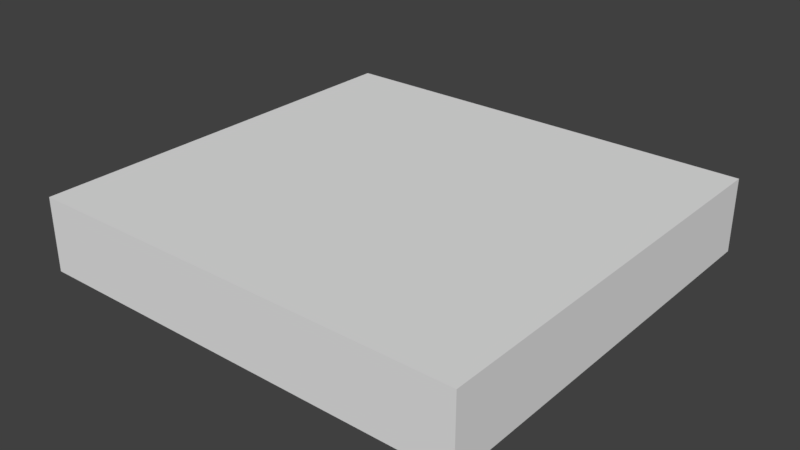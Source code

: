 # Source: zom_bld_mockup_a.blend  (saved by Blender 2.79.0; exported with 4.5.12 LTS)
import bpy
from mathutils import Matrix  # noqa: F401  (used for matrix-valued properties, if any)

bpy.ops.wm.read_factory_settings(use_empty=True)
scene = bpy.context.scene
scene.name = 'Scene'

# ---- collections
col_collection_1 = bpy.data.collections.new('Collection 1'); scene.collection.children.link(col_collection_1)

# ---- materials (node trees are filled in below, after node groups)
mat_mkp = bpy.data.materials.new('mkp')
mat_mkp.alpha_threshold = 0.0
mat_mkp.use_transparent_shadow = False
mat_mkp.diffuse_color = (0.1978, 0.6575, 0.8, 1.0)
mat_mkp.roughness = 0.5

# ---- material node trees

# ---- world
world_world = bpy.data.worlds.new('World'); scene.world = world_world
world_world.color = (0.05088, 0.05088, 0.05088)
world_world.use_sun_shadow = False
world_world.sun_shadow_jitter_overblur = 0.0
world_world.cycles.sampling_method = 'MANUAL'

# ---- meshes
me_co_culling = bpy.data.meshes.new('co_culling')
me_co_culling.from_pydata([(-21.0, -17.0, -1.0), (-21.0, -17.0, 5.0), (-21.0, 17.0, -1.0), (-21.0, 17.0, 5.0), (15.0, -17.0, -1.0), (15.0, -17.0, 5.0), (15.0, 17.0, -1.0), (15.0, 17.0, 5.0)], [], [(0, 2, 3, 1), (2, 6, 7, 3), (6, 4, 5, 7), (4, 0, 1, 5), (2, 0, 4, 6), (7, 5, 1, 3)])
me_co_culling.use_remesh_preserve_volume = False
me_co_culling.use_remesh_preserve_attributes = False
me_co_culling.use_mirror_vertex_groups = False
me_co_culling.update()
me_c_box_043 = bpy.data.meshes.new('c_box_043')
me_c_box_043.from_pydata([(0.0, 0.0, -0.2), (0.0, 0.0, 0.0), (1.057e-06, 8.0, -0.2), (1.057e-06, 8.0, 0.0), (2.0, 0.0, -0.2), (2.0, 0.0, 0.0), (2.0, 8.0, -0.2), (2.0, 8.0, 0.0)], [], [(0, 1, 3, 2), (2, 3, 7, 6), (6, 7, 5, 4), (4, 5, 1, 0), (2, 6, 4, 0), (7, 3, 1, 5)])
me_c_box_043.use_remesh_preserve_volume = False
me_c_box_043.use_remesh_preserve_attributes = False
me_c_box_043.use_mirror_vertex_groups = False
me_c_box_043.update()
me_c_box_042 = bpy.data.meshes.new('c_box_042')
me_c_box_042.from_pydata([(0.0, 0.0, -0.2), (0.0, 0.0, 0.0), (1.057e-06, 8.0, -0.2), (1.057e-06, 8.0, 0.0), (16.0, -2.114e-06, -0.2), (16.0, -2.114e-06, 0.0), (16.0, 8.0, -0.2), (16.0, 8.0, 0.0)], [], [(0, 1, 3, 2), (2, 3, 7, 6), (6, 7, 5, 4), (4, 5, 1, 0), (2, 6, 4, 0), (7, 3, 1, 5)])
me_c_box_042.use_remesh_preserve_volume = False
me_c_box_042.use_remesh_preserve_attributes = False
me_c_box_042.use_mirror_vertex_groups = False
me_c_box_042.update()
me_c_box_041 = bpy.data.meshes.new('c_box_041')
me_c_box_041.from_pydata([(0.0, 0.0, -0.2), (0.0, 0.0, 0.0), (1.057e-06, 8.0, -0.2), (1.057e-06, 8.0, 0.0), (8.0, -9.06e-07, -0.2), (8.0, -9.06e-07, 0.0), (8.0, 8.0, -0.2), (8.0, 8.0, 0.0)], [], [(0, 1, 3, 2), (2, 3, 7, 6), (6, 7, 5, 4), (4, 5, 1, 0), (2, 6, 4, 0), (7, 3, 1, 5)])
me_c_box_041.use_remesh_preserve_volume = False
me_c_box_041.use_remesh_preserve_attributes = False
me_c_box_041.use_mirror_vertex_groups = False
me_c_box_041.update()
me_c_box_040 = bpy.data.meshes.new('c_box_040')
me_c_box_040.from_pydata([(0.0, 0.0, -0.2), (0.0, 0.0, 0.0), (3.473e-06, 24.0, -0.2), (3.473e-06, 24.0, 0.0), (24.0, -3.322e-06, -0.2), (24.0, -3.322e-06, 0.0), (24.0, 24.0, -0.2), (24.0, 24.0, 0.0)], [], [(0, 1, 3, 2), (2, 3, 7, 6), (6, 7, 5, 4), (4, 5, 1, 0), (2, 6, 4, 0), (7, 3, 1, 5)])
me_c_box_040.use_remesh_preserve_volume = False
me_c_box_040.use_remesh_preserve_attributes = False
me_c_box_040.use_mirror_vertex_groups = False
me_c_box_040.update()
me_c_box_039 = bpy.data.meshes.new('c_box_039')
me_c_box_039.from_pydata([(0.0, 0.0, 0.0), (0.0, 0.0, 4.0), (0.0, 0.25, 0.0), (0.0, 0.25, 4.0), (1.5, -6.04e-07, 5.96e-08), (1.5, -6.04e-07, 4.0), (1.5, 0.25, 5.96e-08), (1.5, 0.25, 4.0)], [], [(0, 1, 3, 2), (2, 3, 7, 6), (6, 7, 5, 4), (4, 5, 1, 0), (2, 6, 4, 0), (7, 3, 1, 5)])
me_c_box_039.use_remesh_preserve_volume = False
me_c_box_039.use_remesh_preserve_attributes = False
me_c_box_039.use_mirror_vertex_groups = False
me_c_box_039.update()
me_c_box_038 = bpy.data.meshes.new('c_box_038')
me_c_box_038.from_pydata([(0.0, 0.0, 0.0), (0.0, 0.0, 4.0), (0.0, 0.25, 0.0), (0.0, 0.25, 4.0), (1.5, 0.0, 0.0), (1.5, 0.0, 4.0), (1.5, 0.25, 0.0), (1.5, 0.25, 4.0)], [], [(0, 1, 3, 2), (2, 3, 7, 6), (6, 7, 5, 4), (4, 5, 1, 0), (2, 6, 4, 0), (7, 3, 1, 5)])
me_c_box_038.use_remesh_preserve_volume = False
me_c_box_038.use_remesh_preserve_attributes = False
me_c_box_038.use_mirror_vertex_groups = False
me_c_box_038.update()
me_c_box_037 = bpy.data.meshes.new('c_box_037')
me_c_box_037.from_pydata([(0.0, 0.0, 0.0), (0.0, 0.0, 1.0), (0.0, 0.25, 0.0), (0.0, 0.25, 1.0), (1.0, 0.0, 0.0), (1.0, 0.0, 1.0), (1.0, 0.25, 0.0), (1.0, 0.25, 1.0)], [], [(0, 1, 3, 2), (2, 3, 7, 6), (6, 7, 5, 4), (4, 5, 1, 0), (2, 6, 4, 0), (7, 3, 1, 5)])
me_c_box_037.use_remesh_preserve_volume = False
me_c_box_037.use_remesh_preserve_attributes = False
me_c_box_037.use_mirror_vertex_groups = False
me_c_box_037.update()
me_c_box_036 = bpy.data.meshes.new('c_box_036')
me_c_box_036.from_pydata([(0.0, 0.0, 0.0), (0.0, 0.0, 1.9), (0.0, 0.25, 0.0), (0.0, 0.25, 1.9), (1.0, 0.0, 0.0), (1.0, 0.0, 1.9), (1.0, 0.25, 0.0), (1.0, 0.25, 1.9)], [], [(0, 1, 3, 2), (2, 3, 7, 6), (6, 7, 5, 4), (4, 5, 1, 0), (2, 6, 4, 0), (7, 3, 1, 5)])
me_c_box_036.use_remesh_preserve_volume = False
me_c_box_036.use_remesh_preserve_attributes = False
me_c_box_036.use_mirror_vertex_groups = False
me_c_box_036.update()
me_c_box_035 = bpy.data.meshes.new('c_box_035')
me_c_box_035.from_pydata([(0.0, 0.0, 0.0), (0.0, 0.0, 1.9), (0.0, 0.25, 0.0), (0.0, 0.25, 1.9), (1.0, 0.0, 0.0), (1.0, 0.0, 1.9), (1.0, 0.25, 0.0), (1.0, 0.25, 1.9)], [], [(0, 1, 3, 2), (2, 3, 7, 6), (6, 7, 5, 4), (4, 5, 1, 0), (2, 6, 4, 0), (7, 3, 1, 5)])
me_c_box_035.use_remesh_preserve_volume = False
me_c_box_035.use_remesh_preserve_attributes = False
me_c_box_035.use_mirror_vertex_groups = False
me_c_box_035.update()
me_c_box_034 = bpy.data.meshes.new('c_box_034')
me_c_box_034.from_pydata([(0.0, 0.0, 0.0), (0.0, 0.0, 1.0), (0.0, 0.25, 0.0), (0.0, 0.25, 1.0), (1.0, 0.0, 0.0), (1.0, 0.0, 1.0), (1.0, 0.25, 0.0), (1.0, 0.25, 1.0)], [], [(0, 1, 3, 2), (2, 3, 7, 6), (6, 7, 5, 4), (4, 5, 1, 0), (2, 6, 4, 0), (7, 3, 1, 5)])
me_c_box_034.use_remesh_preserve_volume = False
me_c_box_034.use_remesh_preserve_attributes = False
me_c_box_034.use_mirror_vertex_groups = False
me_c_box_034.update()
me_c_box_033 = bpy.data.meshes.new('c_box_033')
me_c_box_033.from_pydata([(0.0, 0.0, 0.0), (0.0, 0.0, 4.0), (0.0, 0.25, 0.0), (0.0, 0.25, 4.0), (1.5, 0.0, 0.0), (1.5, 0.0, 4.0), (1.5, 0.25, 0.0), (1.5, 0.25, 4.0)], [], [(0, 1, 3, 2), (2, 3, 7, 6), (6, 7, 5, 4), (4, 5, 1, 0), (2, 6, 4, 0), (7, 3, 1, 5)])
me_c_box_033.use_remesh_preserve_volume = False
me_c_box_033.use_remesh_preserve_attributes = False
me_c_box_033.use_mirror_vertex_groups = False
me_c_box_033.update()
me_c_box_032 = bpy.data.meshes.new('c_box_032')
me_c_box_032.from_pydata([(0.0, 0.0, 0.0), (0.0, 0.0, 4.0), (0.0, 0.25, 0.0), (0.0, 0.25, 4.0), (1.5, -6.04e-07, 5.96e-08), (1.5, -6.04e-07, 4.0), (1.5, 0.25, 5.96e-08), (1.5, 0.25, 4.0)], [], [(0, 1, 3, 2), (2, 3, 7, 6), (6, 7, 5, 4), (4, 5, 1, 0), (2, 6, 4, 0), (7, 3, 1, 5)])
me_c_box_032.use_remesh_preserve_volume = False
me_c_box_032.use_remesh_preserve_attributes = False
me_c_box_032.use_mirror_vertex_groups = False
me_c_box_032.update()
me_c_box_031 = bpy.data.meshes.new('c_box_031')
me_c_box_031.from_pydata([(0.0, 0.0, 0.0), (0.0, 0.0, 4.0), (0.0, 0.25, 0.0), (0.0, 0.25, 4.0), (1.5, -6.04e-07, 5.96e-08), (1.5, -6.04e-07, 4.0), (1.5, 0.25, 5.96e-08), (1.5, 0.25, 4.0)], [], [(0, 1, 3, 2), (2, 3, 7, 6), (6, 7, 5, 4), (4, 5, 1, 0), (2, 6, 4, 0), (7, 3, 1, 5)])
me_c_box_031.use_remesh_preserve_volume = False
me_c_box_031.use_remesh_preserve_attributes = False
me_c_box_031.use_mirror_vertex_groups = False
me_c_box_031.update()
me_c_box_030 = bpy.data.meshes.new('c_box_030')
me_c_box_030.from_pydata([(0.0, 0.0, 0.0), (0.0, 0.0, 4.0), (0.0, 0.25, 0.0), (0.0, 0.25, 4.0), (1.5, 0.0, 0.0), (1.5, 0.0, 4.0), (1.5, 0.25, 0.0), (1.5, 0.25, 4.0)], [], [(0, 1, 3, 2), (2, 3, 7, 6), (6, 7, 5, 4), (4, 5, 1, 0), (2, 6, 4, 0), (7, 3, 1, 5)])
me_c_box_030.use_remesh_preserve_volume = False
me_c_box_030.use_remesh_preserve_attributes = False
me_c_box_030.use_mirror_vertex_groups = False
me_c_box_030.update()
me_c_box_029 = bpy.data.meshes.new('c_box_029')
me_c_box_029.from_pydata([(0.0, 0.0, 0.0), (0.0, 0.0, 1.0), (0.0, 0.25, 0.0), (0.0, 0.25, 1.0), (1.0, 0.0, 0.0), (1.0, 0.0, 1.0), (1.0, 0.25, 0.0), (1.0, 0.25, 1.0)], [], [(0, 1, 3, 2), (2, 3, 7, 6), (6, 7, 5, 4), (4, 5, 1, 0), (2, 6, 4, 0), (7, 3, 1, 5)])
me_c_box_029.use_remesh_preserve_volume = False
me_c_box_029.use_remesh_preserve_attributes = False
me_c_box_029.use_mirror_vertex_groups = False
me_c_box_029.update()
me_c_box_028 = bpy.data.meshes.new('c_box_028')
me_c_box_028.from_pydata([(0.0, 0.0, 0.0), (0.0, 0.0, 1.9), (0.0, 0.25, 0.0), (0.0, 0.25, 1.9), (1.0, 0.0, 0.0), (1.0, 0.0, 1.9), (1.0, 0.25, 0.0), (1.0, 0.25, 1.9)], [], [(0, 1, 3, 2), (2, 3, 7, 6), (6, 7, 5, 4), (4, 5, 1, 0), (2, 6, 4, 0), (7, 3, 1, 5)])
me_c_box_028.use_remesh_preserve_volume = False
me_c_box_028.use_remesh_preserve_attributes = False
me_c_box_028.use_mirror_vertex_groups = False
me_c_box_028.update()
me_c_box_027 = bpy.data.meshes.new('c_box_027')
me_c_box_027.from_pydata([(0.0, 0.0, 0.0), (0.0, 0.0, 1.9), (0.0, 0.25, 0.0), (0.0, 0.25, 1.9), (1.0, 0.0, 0.0), (1.0, 0.0, 1.9), (1.0, 0.25, 0.0), (1.0, 0.25, 1.9)], [], [(0, 1, 3, 2), (2, 3, 7, 6), (6, 7, 5, 4), (4, 5, 1, 0), (2, 6, 4, 0), (7, 3, 1, 5)])
me_c_box_027.use_remesh_preserve_volume = False
me_c_box_027.use_remesh_preserve_attributes = False
me_c_box_027.use_mirror_vertex_groups = False
me_c_box_027.update()
me_c_box_026 = bpy.data.meshes.new('c_box_026')
me_c_box_026.from_pydata([(0.0, 0.0, 0.0), (0.0, 0.0, 1.0), (0.0, 0.25, 0.0), (0.0, 0.25, 1.0), (1.0, 0.0, 0.0), (1.0, 0.0, 1.0), (1.0, 0.25, 0.0), (1.0, 0.25, 1.0)], [], [(0, 1, 3, 2), (2, 3, 7, 6), (6, 7, 5, 4), (4, 5, 1, 0), (2, 6, 4, 0), (7, 3, 1, 5)])
me_c_box_026.use_remesh_preserve_volume = False
me_c_box_026.use_remesh_preserve_attributes = False
me_c_box_026.use_mirror_vertex_groups = False
me_c_box_026.update()
me_c_box_025 = bpy.data.meshes.new('c_box_025')
me_c_box_025.from_pydata([(0.0, 0.0, 0.0), (0.0, 0.0, 4.0), (0.0, 0.25, 0.0), (0.0, 0.25, 4.0), (1.5, 0.0, 0.0), (1.5, 0.0, 4.0), (1.5, 0.25, 0.0), (1.5, 0.25, 4.0)], [], [(0, 1, 3, 2), (2, 3, 7, 6), (6, 7, 5, 4), (4, 5, 1, 0), (2, 6, 4, 0), (7, 3, 1, 5)])
me_c_box_025.use_remesh_preserve_volume = False
me_c_box_025.use_remesh_preserve_attributes = False
me_c_box_025.use_mirror_vertex_groups = False
me_c_box_025.update()
me_c_box_024 = bpy.data.meshes.new('c_box_024')
me_c_box_024.from_pydata([(0.0, 0.0, 0.0), (0.0, 0.0, 4.0), (0.0, 0.25, 0.0), (0.0, 0.25, 4.0), (8.0, 6.04e-07, 0.0), (8.0, 6.04e-07, 4.0), (8.0, 0.25, 0.0), (8.0, 0.25, 4.0)], [], [(0, 1, 3, 2), (2, 3, 7, 6), (6, 7, 5, 4), (4, 5, 1, 0), (2, 6, 4, 0), (7, 3, 1, 5)])
me_c_box_024.use_remesh_preserve_volume = False
me_c_box_024.use_remesh_preserve_attributes = False
me_c_box_024.use_mirror_vertex_groups = False
me_c_box_024.update()
me_c_box_023 = bpy.data.meshes.new('c_box_023')
me_c_box_023.from_pydata([(0.0, 0.0, 0.0), (0.0, 0.0, 4.0), (0.0, 0.25, 0.0), (0.0, 0.25, 4.0), (4.0, -9.537e-07, 0.0), (4.0, -9.537e-07, 4.0), (4.0, 0.25, 0.0), (4.0, 0.25, 4.0)], [], [(0, 1, 3, 2), (2, 3, 7, 6), (6, 7, 5, 4), (4, 5, 1, 0), (2, 6, 4, 0), (7, 3, 1, 5)])
me_c_box_023.use_remesh_preserve_volume = False
me_c_box_023.use_remesh_preserve_attributes = False
me_c_box_023.use_mirror_vertex_groups = False
me_c_box_023.update()
me_c_box_022 = bpy.data.meshes.new('c_box_022')
me_c_box_022.from_pydata([(0.0, 0.0, 0.0), (0.0, 0.0, 4.0), (0.0, 0.25, 0.0), (0.0, 0.25, 4.0), (4.0, -3.02e-07, 0.0), (4.0, -3.02e-07, 4.0), (4.0, 0.25, 0.0), (4.0, 0.25, 4.0)], [], [(0, 1, 3, 2), (2, 3, 7, 6), (6, 7, 5, 4), (4, 5, 1, 0), (2, 6, 4, 0), (7, 3, 1, 5)])
me_c_box_022.use_remesh_preserve_volume = False
me_c_box_022.use_remesh_preserve_attributes = False
me_c_box_022.use_mirror_vertex_groups = False
me_c_box_022.update()
me_c_box_021 = bpy.data.meshes.new('c_box_021')
me_c_box_021.from_pydata([(0.0, 0.0, 0.0), (0.0, 0.0, 4.0), (0.0, 0.25, 0.0), (0.0, 0.25, 4.0), (4.0, -3.02e-07, 0.0), (4.0, -3.02e-07, 4.0), (4.0, 0.25, 0.0), (4.0, 0.25, 4.0)], [], [(0, 1, 3, 2), (2, 3, 7, 6), (6, 7, 5, 4), (4, 5, 1, 0), (2, 6, 4, 0), (7, 3, 1, 5)])
me_c_box_021.use_remesh_preserve_volume = False
me_c_box_021.use_remesh_preserve_attributes = False
me_c_box_021.use_mirror_vertex_groups = False
me_c_box_021.update()
me_c_box_020 = bpy.data.meshes.new('c_box_020')
me_c_box_020.from_pydata([(0.0, 0.0, 0.0), (0.0, 0.0, 4.0), (0.0, 0.25, 0.0), (0.0, 0.25, 4.0), (4.0, -3.02e-07, 0.0), (4.0, -3.02e-07, 4.0), (4.0, 0.25, 0.0), (4.0, 0.25, 4.0)], [], [(0, 1, 3, 2), (2, 3, 7, 6), (6, 7, 5, 4), (4, 5, 1, 0), (2, 6, 4, 0), (7, 3, 1, 5)])
me_c_box_020.use_remesh_preserve_volume = False
me_c_box_020.use_remesh_preserve_attributes = False
me_c_box_020.use_mirror_vertex_groups = False
me_c_box_020.update()
me_c_box_019 = bpy.data.meshes.new('c_box_019')
me_c_box_019.from_pydata([(0.0, 0.0, 0.0), (0.0, 0.0, 4.0), (0.0, 0.25, 0.0), (0.0, 0.25, 4.0), (8.0, -9.06e-07, 0.0), (8.0, -9.06e-07, 4.0), (8.0, 0.25, 0.0), (8.0, 0.25, 4.0)], [], [(0, 1, 3, 2), (2, 3, 7, 6), (6, 7, 5, 4), (4, 5, 1, 0), (2, 6, 4, 0), (7, 3, 1, 5)])
me_c_box_019.use_remesh_preserve_volume = False
me_c_box_019.use_remesh_preserve_attributes = False
me_c_box_019.use_mirror_vertex_groups = False
me_c_box_019.update()
me_c_box_018 = bpy.data.meshes.new('c_box_018')
me_c_box_018.from_pydata([(0.0, 0.0, 0.0), (0.0, 0.0, 4.0), (0.0, 0.25, 0.0), (0.0, 0.25, 4.0), (8.0, -9.06e-07, 0.0), (8.0, -9.06e-07, 4.0), (8.0, 0.25, 0.0), (8.0, 0.25, 4.0)], [], [(0, 1, 3, 2), (2, 3, 7, 6), (6, 7, 5, 4), (4, 5, 1, 0), (2, 6, 4, 0), (7, 3, 1, 5)])
me_c_box_018.use_remesh_preserve_volume = False
me_c_box_018.use_remesh_preserve_attributes = False
me_c_box_018.use_mirror_vertex_groups = False
me_c_box_018.update()
me_c_box_017 = bpy.data.meshes.new('c_box_017')
me_c_box_017.from_pydata([(0.0, 0.0, 0.0), (0.0, 0.0, 4.0), (0.0, 0.25, 0.0), (0.0, 0.25, 4.0), (8.0, -1.208e-06, 0.0), (8.0, -1.208e-06, 4.0), (8.0, 0.25, 0.0), (8.0, 0.25, 4.0)], [], [(0, 1, 3, 2), (2, 3, 7, 6), (6, 7, 5, 4), (4, 5, 1, 0), (2, 6, 4, 0), (7, 3, 1, 5)])
me_c_box_017.use_remesh_preserve_volume = False
me_c_box_017.use_remesh_preserve_attributes = False
me_c_box_017.use_mirror_vertex_groups = False
me_c_box_017.update()
me_c_box_016 = bpy.data.meshes.new('c_box_016')
me_c_box_016.from_pydata([(0.0, 0.0, 0.0), (0.0, 0.0, 4.0), (0.0, 0.25, 0.0), (0.0, 0.25, 4.0), (4.0, -3.02e-07, 0.0), (4.0, -3.02e-07, 4.0), (4.0, 0.25, 0.0), (4.0, 0.25, 4.0)], [], [(0, 1, 3, 2), (2, 3, 7, 6), (6, 7, 5, 4), (4, 5, 1, 0), (2, 6, 4, 0), (7, 3, 1, 5)])
me_c_box_016.use_remesh_preserve_volume = False
me_c_box_016.use_remesh_preserve_attributes = False
me_c_box_016.use_mirror_vertex_groups = False
me_c_box_016.update()
me_c_box_015 = bpy.data.meshes.new('c_box_015')
me_c_box_015.from_pydata([(0.0, 0.0, 0.0), (0.0, 0.0, 4.0), (0.0, 0.25, 0.0), (0.0, 0.25, 4.0), (5.5, 0.0, 0.0), (5.5, 0.0, 4.0), (5.5, 0.25, 0.0), (5.5, 0.25, 4.0)], [], [(0, 1, 3, 2), (2, 3, 7, 6), (6, 7, 5, 4), (4, 5, 1, 0), (2, 6, 4, 0), (7, 3, 1, 5)])
me_c_box_015.use_remesh_preserve_volume = False
me_c_box_015.use_remesh_preserve_attributes = False
me_c_box_015.use_mirror_vertex_groups = False
me_c_box_015.update()
me_c_box_014 = bpy.data.meshes.new('c_box_014')
me_c_box_014.from_pydata([(0.0, 0.0, 0.0), (0.0, 0.0, 4.0), (0.0, 0.25, 0.0), (0.0, 0.25, 4.0), (8.0, -9.06e-07, 0.0), (8.0, -9.06e-07, 4.0), (8.0, 0.25, 0.0), (8.0, 0.25, 4.0)], [], [(0, 1, 3, 2), (2, 3, 7, 6), (6, 7, 5, 4), (4, 5, 1, 0), (2, 6, 4, 0), (7, 3, 1, 5)])
me_c_box_014.use_remesh_preserve_volume = False
me_c_box_014.use_remesh_preserve_attributes = False
me_c_box_014.use_mirror_vertex_groups = False
me_c_box_014.update()
me_c_box_013 = bpy.data.meshes.new('c_box_013')
me_c_box_013.from_pydata([(0.0, 0.0, 0.0), (0.0, 0.0, 4.0), (0.0, 0.25, 0.0), (0.0, 0.25, 4.0), (12.0, -8.583e-07, 0.0), (12.0, -8.583e-07, 4.0), (12.0, 0.25, 0.0), (12.0, 0.25, 4.0)], [], [(0, 1, 3, 2), (2, 3, 7, 6), (6, 7, 5, 4), (4, 5, 1, 0), (2, 6, 4, 0), (7, 3, 1, 5)])
me_c_box_013.use_remesh_preserve_volume = False
me_c_box_013.use_remesh_preserve_attributes = False
me_c_box_013.use_mirror_vertex_groups = False
me_c_box_013.update()
me_c_box_012 = bpy.data.meshes.new('c_box_012')
me_c_box_012.from_pydata([(0.0, 0.0, 0.0), (0.0, 0.0, 4.0), (0.0, 0.25, 0.0), (0.0, 0.25, 4.0), (4.0, -9.537e-07, 0.0), (4.0, -9.537e-07, 4.0), (4.0, 0.25, 0.0), (4.0, 0.25, 4.0)], [], [(0, 1, 3, 2), (2, 3, 7, 6), (6, 7, 5, 4), (4, 5, 1, 0), (2, 6, 4, 0), (7, 3, 1, 5)])
me_c_box_012.use_remesh_preserve_volume = False
me_c_box_012.use_remesh_preserve_attributes = False
me_c_box_012.use_mirror_vertex_groups = False
me_c_box_012.update()
me_c_box_011 = bpy.data.meshes.new('c_box_011')
me_c_box_011.from_pydata([(0.0, 0.0, 0.0), (0.0, 0.0, 4.0), (0.0, 0.25, 0.0), (0.0, 0.25, 4.0), (8.0, -2.265e-06, 0.0), (8.0, -2.265e-06, 4.0), (8.0, 0.25, 0.0), (8.0, 0.25, 4.0)], [], [(0, 1, 3, 2), (2, 3, 7, 6), (6, 7, 5, 4), (4, 5, 1, 0), (2, 6, 4, 0), (7, 3, 1, 5)])
me_c_box_011.use_remesh_preserve_volume = False
me_c_box_011.use_remesh_preserve_attributes = False
me_c_box_011.use_mirror_vertex_groups = False
me_c_box_011.update()
me_c_box_010 = bpy.data.meshes.new('c_box_010')
me_c_box_010.from_pydata([(0.0, 0.0, 0.0), (0.0, 0.0, 4.0), (0.0, 0.25, 0.0), (0.0, 0.25, 4.0), (16.0, -2.114e-06, 0.0), (16.0, -2.114e-06, 4.0), (16.0, 0.25, 0.0), (16.0, 0.25, 4.0)], [], [(0, 1, 3, 2), (2, 3, 7, 6), (6, 7, 5, 4), (4, 5, 1, 0), (2, 6, 4, 0), (7, 3, 1, 5)])
me_c_box_010.use_remesh_preserve_volume = False
me_c_box_010.use_remesh_preserve_attributes = False
me_c_box_010.use_mirror_vertex_groups = False
me_c_box_010.update()
me_c_box_009 = bpy.data.meshes.new('c_box_009')
me_c_box_009.from_pydata([(0.0, 0.0, 0.0), (0.0, 0.0, 4.0), (0.0, 0.25, 0.0), (0.0, 0.25, 4.0), (4.0, -3.02e-07, 0.0), (4.0, -3.02e-07, 4.0), (4.0, 0.25, 0.0), (4.0, 0.25, 4.0)], [], [(0, 1, 3, 2), (2, 3, 7, 6), (6, 7, 5, 4), (4, 5, 1, 0), (2, 6, 4, 0), (7, 3, 1, 5)])
me_c_box_009.use_remesh_preserve_volume = False
me_c_box_009.use_remesh_preserve_attributes = False
me_c_box_009.use_mirror_vertex_groups = False
me_c_box_009.update()
me_c_box_008 = bpy.data.meshes.new('c_box_008')
me_c_box_008.from_pydata([(0.0, 0.0, 0.0), (0.0, 0.0, 4.0), (0.0, 0.25, 0.0), (0.0, 0.25, 4.0), (8.0, -9.06e-07, 0.0), (8.0, -9.06e-07, 4.0), (8.0, 0.25, 0.0), (8.0, 0.25, 4.0)], [], [(0, 1, 3, 2), (2, 3, 7, 6), (6, 7, 5, 4), (4, 5, 1, 0), (2, 6, 4, 0), (7, 3, 1, 5)])
me_c_box_008.use_remesh_preserve_volume = False
me_c_box_008.use_remesh_preserve_attributes = False
me_c_box_008.use_mirror_vertex_groups = False
me_c_box_008.update()
me_c_box_007 = bpy.data.meshes.new('c_box_007')
me_c_box_007.from_pydata([(0.0, 0.0, 0.0), (0.0, 0.0, 4.0), (0.0, 0.25, 0.0), (0.0, 0.25, 4.0), (6.0, -6.04e-07, 0.0), (6.0, -6.04e-07, 4.0), (6.0, 0.25, 0.0), (6.0, 0.25, 4.0)], [], [(0, 1, 3, 2), (2, 3, 7, 6), (6, 7, 5, 4), (4, 5, 1, 0), (2, 6, 4, 0), (7, 3, 1, 5)])
me_c_box_007.use_remesh_preserve_volume = False
me_c_box_007.use_remesh_preserve_attributes = False
me_c_box_007.use_mirror_vertex_groups = False
me_c_box_007.update()
me_c_box_006 = bpy.data.meshes.new('c_box_006')
me_c_box_006.from_pydata([(0.0, 0.0, 0.0), (0.0, 0.0, 4.0), (0.0, 0.25, 0.0), (0.0, 0.25, 4.0), (2.0, 0.0, 0.0), (2.0, 0.0, 4.0), (2.0, 0.25, 0.0), (2.0, 0.25, 4.0)], [], [(0, 1, 3, 2), (2, 3, 7, 6), (6, 7, 5, 4), (4, 5, 1, 0), (2, 6, 4, 0), (7, 3, 1, 5)])
me_c_box_006.use_remesh_preserve_volume = False
me_c_box_006.use_remesh_preserve_attributes = False
me_c_box_006.use_mirror_vertex_groups = False
me_c_box_006.update()
me_c_box_005 = bpy.data.meshes.new('c_box_005')
me_c_box_005.from_pydata([(0.0, 0.0, 0.0), (0.0, 0.0, 4.0), (0.0, 0.25, 0.0), (0.0, 0.25, 4.0), (8.0, 6.04e-07, 0.0), (8.0, 6.04e-07, 4.0), (8.0, 0.25, 0.0), (8.0, 0.25, 4.0)], [], [(0, 1, 3, 2), (2, 3, 7, 6), (6, 7, 5, 4), (4, 5, 1, 0), (2, 6, 4, 0), (7, 3, 1, 5)])
me_c_box_005.use_remesh_preserve_volume = False
me_c_box_005.use_remesh_preserve_attributes = False
me_c_box_005.use_mirror_vertex_groups = False
me_c_box_005.update()
me_c_box_004 = bpy.data.meshes.new('c_box_004')
me_c_box_004.from_pydata([(0.0, 0.0, 0.0), (0.0, 0.0, 4.0), (0.0, 0.25, 0.0), (0.0, 0.25, 4.0), (8.0, 6.04e-07, 0.0), (8.0, 6.04e-07, 4.0), (8.0, 0.25, 0.0), (8.0, 0.25, 4.0)], [], [(0, 1, 3, 2), (2, 3, 7, 6), (6, 7, 5, 4), (4, 5, 1, 0), (2, 6, 4, 0), (7, 3, 1, 5)])
me_c_box_004.use_remesh_preserve_volume = False
me_c_box_004.use_remesh_preserve_attributes = False
me_c_box_004.use_mirror_vertex_groups = False
me_c_box_004.update()
me_c_box_003 = bpy.data.meshes.new('c_box_003')
me_c_box_003.from_pydata([(0.0, 0.0, 0.0), (0.0, 0.0, 4.0), (0.0, 0.25, 0.0), (0.0, 0.25, 4.0), (16.0, 0.0, 0.0), (16.0, 0.0, 4.0), (16.0, 0.25, 0.0), (16.0, 0.25, 4.0)], [], [(0, 1, 3, 2), (2, 3, 7, 6), (6, 7, 5, 4), (4, 5, 1, 0), (2, 6, 4, 0), (7, 3, 1, 5)])
me_c_box_003.use_remesh_preserve_volume = False
me_c_box_003.use_remesh_preserve_attributes = False
me_c_box_003.use_mirror_vertex_groups = False
me_c_box_003.update()
me_c_box_002 = bpy.data.meshes.new('c_box_002')
me_c_box_002.from_pydata([(0.0, 0.0, 0.0), (0.0, 0.0, 4.0), (0.0, 0.25, 0.0), (0.0, 0.25, 4.0), (16.0, 0.0, 0.0), (16.0, 0.0, 4.0), (16.0, 0.25, 0.0), (16.0, 0.25, 4.0)], [], [(0, 1, 3, 2), (2, 3, 7, 6), (6, 7, 5, 4), (4, 5, 1, 0), (2, 6, 4, 0), (7, 3, 1, 5)])
me_c_box_002.use_remesh_preserve_volume = False
me_c_box_002.use_remesh_preserve_attributes = False
me_c_box_002.use_mirror_vertex_groups = False
me_c_box_002.update()
me_c_box_001 = bpy.data.meshes.new('c_box_001')
me_c_box_001.from_pydata([(0.0, 0.0, 0.0), (0.0, 0.0, 4.0), (0.0, 0.25, 0.0), (0.0, 0.25, 4.0), (4.0, 0.0, 0.0), (4.0, 0.0, 4.0), (4.0, 0.25, 0.0), (4.0, 0.25, 4.0)], [], [(0, 1, 3, 2), (2, 3, 7, 6), (6, 7, 5, 4), (4, 5, 1, 0), (2, 6, 4, 0), (7, 3, 1, 5)])
me_c_box_001.use_remesh_preserve_volume = False
me_c_box_001.use_remesh_preserve_attributes = False
me_c_box_001.use_mirror_vertex_groups = False
me_c_box_001.update()
me_g_mockup = bpy.data.meshes.new('g_mockup')
me_g_mockup.from_pydata([(0.0, 4.0, 0.0), (4.0, 4.0, 0.0), (0.0, 8.0, 0.0), (4.0, 8.0, 0.0), (-4.0, 4.0, 0.0), (0.0, 4.0, 0.0), (-4.0, 8.0, 0.0), (0.0, 8.0, 0.0), (-4.0, 0.0, 0.0), (0.0, 0.0, 0.0), (-4.0, 4.0, 0.0), (0.0, 4.0, 0.0), (0.0, 0.0, 0.0), (4.0, 0.0, 0.0), (0.0, 4.0, 0.0), (4.0, 4.0, 0.0), (-8.0, 4.0, 0.0), (-4.0, 4.0, 0.0), (-8.0, 8.0, 0.0), (-4.0, 8.0, 0.0), (-12.0, 4.0, 0.0), (-8.0, 4.0, 0.0), (-12.0, 8.0, 0.0), (-8.0, 8.0, 0.0), (-12.0, 0.0, 0.0), (-8.0, 0.0, 0.0), (-12.0, 4.0, 0.0), (-8.0, 4.0, 0.0), (-8.0, 0.0, 0.0), (-4.0, 0.0, 0.0), (-8.0, 4.0, 0.0), (-4.0, 4.0, 0.0), (-8.0, -4.0, 0.0), (-4.0, -4.0, 0.0), (-8.0, 0.0, 0.0), (-4.0, 0.0, 0.0), (-12.0, -4.0, 0.0), (-8.0, -4.0, 0.0), (-12.0, 0.0, 0.0), (-8.0, 0.0, 0.0), (-12.0, -8.0, 0.0), (-8.0, -8.0, 0.0), (-12.0, -4.0, 0.0), (-8.0, -4.0, 0.0), (-8.0, -8.0, 0.0), (-4.0, -8.0, 0.0), (-8.0, -4.0, 0.0), (-4.0, -4.0, 0.0), (0.0, -4.0, 0.0), (4.0, -4.0, 0.0), (0.0, 0.0, 0.0), (4.0, 0.0, 0.0), (-4.0, -4.0, 0.0), (0.0, -4.0, 0.0), (-4.0, 0.0, 0.0), (0.0, 0.0, 0.0), (-4.0, -8.0, 0.0), (0.0, -8.0, 0.0), (-4.0, -4.0, 0.0), (0.0, -4.0, 0.0), (0.0, -8.0, 0.0), (4.0, -8.0, 0.0), (0.0, -4.0, 0.0), (4.0, -4.0, 0.0), (8.0, 4.0, 0.0), (12.0, 4.0, 0.0), (8.0, 8.0, 0.0), (12.0, 8.0, 0.0), (4.0, 4.0, 0.0), (8.0, 4.0, 0.0), (4.0, 8.0, 0.0), (8.0, 8.0, 0.0), (4.0, 0.0, 0.0), (8.0, 0.0, 0.0), (4.0, 4.0, 0.0), (8.0, 4.0, 0.0), (8.0, 0.0, 0.0), (12.0, 0.0, 0.0), (8.0, 4.0, 0.0), (12.0, 4.0, 0.0), (8.0, -4.0, 0.0), (12.0, -4.0, 0.0), (8.0, 0.0, 0.0), (12.0, 0.0, 0.0), (4.0, -4.0, 0.0), (8.0, -4.0, 0.0), (4.0, 0.0, 0.0), (8.0, 0.0, 0.0), (4.0, -8.0, 0.0), (8.0, -8.0, 0.0), (4.0, -4.0, 0.0), (8.0, -4.0, 0.0), (8.0, -8.0, 0.0), (12.0, -8.0, 0.0), (8.0, -4.0, 0.0), (12.0, -4.0, 0.0), (0.0, 12.0, 0.0), (4.0, 12.0, 0.0), (0.0, 16.0, 0.0), (4.0, 16.0, 0.0), (-4.0, 12.0, 0.0), (0.0, 12.0, 0.0), (-4.0, 16.0, 0.0), (0.0, 16.0, 0.0), (-4.0, 8.0, 0.0), (0.0, 8.0, 0.0), (-4.0, 12.0, 0.0), (0.0, 12.0, 0.0), (0.0, 8.0, 0.0), (4.0, 8.0, 0.0), (0.0, 12.0, 0.0), (4.0, 12.0, 0.0), (-8.0, 12.0, 0.0), (-4.0, 12.0, 0.0), (-8.0, 16.0, 0.0), (-4.0, 16.0, 0.0), (-12.0, 12.0, 0.0), (-8.0, 12.0, 0.0), (-12.0, 16.0, 0.0), (-8.0, 16.0, 0.0), (8.0, 12.0, 0.0), (12.0, 12.0, 0.0), (8.0, 16.0, 0.0), (12.0, 16.0, 0.0), (8.0, 8.0, 0.0), (12.0, 8.0, 0.0), (8.0, 12.0, 0.0), (12.0, 12.0, 0.0), (-16.0, -4.0, 0.0), (-12.0, -4.0, 0.0), (-16.0, 0.0, 0.0), (-12.0, 0.0, 0.0), (-20.0, -4.0, 0.0), (-16.0, -4.0, 0.0), (-20.0, 0.0, 0.0), (-16.0, 0.0, 0.0), (-20.0, -8.0, 0.0), (-16.0, -8.0, 0.0), (-20.0, -4.0, 0.0), (-16.0, -4.0, 0.0), (-8.0, -12.0, 0.0), (-4.0, -12.0, 0.0), (-8.0, -8.0, 0.0), (-4.0, -8.0, 0.0), (4.0, -12.0, 0.0), (8.0, -12.0, 0.0), (4.0, -8.0, 0.0), (8.0, -8.0, 0.0), (4.0, -16.0, 0.0), (8.0, -16.0, 0.0), (4.0, -12.0, 0.0), (8.0, -12.0, 0.0), (0.0, -16.0, 0.0), (4.0, -16.0, 0.0), (0.0, -12.0, 0.0), (4.0, -12.0, 0.0), (-4.0, -16.0, 0.0), (0.0, -16.0, 0.0), (-4.0, -12.0, 0.0), (0.0, -12.0, 0.0), (-8.0, -16.0, 0.0), (-4.0, -16.0, 0.0), (-8.0, -12.0, 0.0), (-4.0, -12.0, 0.0), (12.0, -4.0, 0.0), (14.0, -4.0, 0.0), (12.0, 0.0, 0.0), (14.0, 0.0, 0.0), (12.0, -8.0, 0.0), (14.0, -8.0, 0.0), (12.0, -4.0, 0.0), (14.0, -4.0, 0.0), (-12.0, 4.0, 4.0), (-12.0, 4.0, -2.384e-07), (-12.0, 8.0, 4.0), (-12.0, 8.0, 2.384e-07), (-12.0, -2.384e-07, 4.0), (-12.0, 0.0, -2.384e-07), (-12.0, 4.0, 4.0), (-12.0, 4.0, 2.384e-07), (-12.0, -8.0, 4.0), (-12.0, -8.0, -2.384e-07), (-12.0, -4.0, 4.0), (-12.0, -4.0, 2.384e-07), (-20.0, -8.0, 4.0), (-20.0, -8.0, -2.384e-07), (-20.0, -4.0, 4.0), (-20.0, -4.0, 2.384e-07), (-20.0, -4.0, 4.0), (-20.0, -4.0, -2.384e-07), (-20.0, 0.0, 4.0), (-20.0, 0.0, 2.384e-07), (-16.0, 0.0, 4.0), (-16.0, 0.0, -2.384e-07), (-12.0, 0.0, 4.0), (-12.0, 0.0, 2.384e-07), (-20.0, 0.0, 4.0), (-20.0, 0.0, -2.384e-07), (-16.0, 0.0, 4.0), (-16.0, 0.0, 2.384e-07), (-12.0, -4.0, 4.0), (-12.0, -4.0, -2.384e-07), (-16.0, -4.0, 4.0), (-16.0, -4.0, 2.384e-07), (-8.0, -16.0, 4.0), (-8.0, -16.0, -2.384e-07), (-8.0, -12.0, 4.0), (-8.0, -12.0, 2.384e-07), (-8.0, -12.0, 4.0), (-8.0, -12.0, -2.384e-07), (-8.0, -8.0, 4.0), (-8.0, -8.0, 2.384e-07), (8.0, -16.0, 4.0), (8.0, -16.0, -2.384e-07), (8.0, -12.0, 4.0), (8.0, -12.0, 2.384e-07), (8.0, -12.0, 4.0), (8.0, -12.0, -2.384e-07), (8.0, -8.0, 4.0), (8.0, -8.0, 2.384e-07), (-4.0, -12.0, 4.0), (-4.0, -12.0, -2.384e-07), (-4.0, -8.0, 4.0), (-4.0, -8.0, 2.384e-07), (4.0, -12.0, 4.0), (4.0, -12.0, -2.384e-07), (4.0, -8.0, 4.0), (4.0, -8.0, 2.384e-07), (-8.0, -8.0, 4.0), (-8.0, -8.0, -2.384e-07), (-12.0, -8.0, 4.0), (-12.0, -8.0, 2.384e-07), (0.0, -8.0, 4.0), (0.0, -8.0, -2.384e-07), (-4.0, -8.0, 4.0), (-4.0, -8.0, 2.384e-07), (4.0, -8.0, 4.0), (4.0, -8.0, -2.384e-07), (0.0, -8.0, 4.0), (0.0, -8.0, 2.384e-07), (12.0, -8.0, 4.0), (12.0, -8.0, -2.384e-07), (8.0, -8.0, 4.0), (8.0, -8.0, 2.384e-07), (14.0, -8.0, 4.0), (14.0, -8.0, -2.384e-07), (12.0, -8.0, 4.0), (12.0, -8.0, 2.384e-07), (14.0, -8.0, 4.0), (14.0, -8.0, -2.384e-07), (14.0, -4.0, 4.0), (14.0, -4.0, 2.384e-07), (14.0, -4.0, 4.0), (14.0, -4.0, -2.384e-07), (14.0, 0.0, 4.0), (14.0, 0.0, 2.384e-07), (12.0, 2.36e-06, 4.0), (12.0, 2.36e-06, -2.384e-07), (14.0, 1.105e-06, 4.0), (14.0, 1.105e-06, 2.384e-07), (12.0, 0.0, 4.0), (12.0, 0.0, -2.384e-07), (12.0, 4.0, 4.0), (12.0, 4.0, 2.384e-07), (12.0, 4.0, 4.0), (12.0, 4.0, -2.384e-07), (12.0, 8.0, 4.0), (12.0, 8.0, 2.384e-07), (12.0, 8.0, 4.0), (12.0, 8.0, -2.384e-07), (12.0, 12.0, 4.0), (12.0, 12.0, 2.384e-07), (12.0, 12.0, 4.0), (12.0, 12.0, -2.384e-07), (12.0, 16.0, 4.0), (12.0, 16.0, 2.384e-07), (8.0, 8.0, 4.0), (8.0, 8.0, -2.384e-07), (8.0, 12.0, 4.0), (8.0, 12.0, 2.384e-07), (8.0, 12.0, 4.0), (8.0, 12.0, -2.384e-07), (8.0, 16.0, 4.0), (8.0, 16.0, 2.384e-07), (-4.0, 8.0, 4.0), (-4.0, 8.0, -2.384e-07), (-4.0, 12.0, 4.0), (-4.0, 12.0, 2.384e-07), (4.0, 8.0, 4.0), (4.0, 8.0, -2.384e-07), (8.0, 8.0, 4.0), (8.0, 8.0, 2.384e-07), (-4.25, 12.0, 2.384e-07), (-4.25, 12.0, 4.0), (-4.25, 8.0, -2.384e-07), (-4.25, 8.0, 4.0), (-12.0, 8.0, 4.0), (-12.0, 8.0, -2.384e-07), (-8.0, 8.0, 4.0), (-8.0, 8.0, 2.384e-07), (0.0, 16.0, 4.0), (0.0, 16.0, -2.384e-07), (4.0, 16.0, 4.0), (4.0, 16.0, 2.384e-07), (-4.0, 16.0, 4.0), (-4.0, 16.0, -2.384e-07), (0.0, 16.0, 4.0), (0.0, 16.0, 2.384e-07), (-8.0, 16.0, 4.0), (-8.0, 16.0, -2.384e-07), (-4.0, 16.0, 4.0), (-4.0, 16.0, 2.384e-07), (-12.0, 16.0, 4.0), (-12.0, 16.0, -2.384e-07), (-8.0, 16.0, 4.0), (-8.0, 16.0, 2.384e-07), (-4.0, 12.0, 4.0), (-4.0, 12.0, -2.384e-07), (-8.0, 12.0, 4.0), (-8.0, 12.0, 2.384e-07), (-8.0, 12.0, 4.0), (-8.0, 12.0, -2.384e-07), (-12.0, 12.0, 4.0), (-12.0, 12.0, 2.384e-07), (4.0, 8.0, 4.0), (4.0, 8.0, -2.384e-07), (4.0, 12.0, 4.0), (4.0, 12.0, 2.384e-07), (4.0, 12.0, 4.0), (4.0, 12.0, -2.384e-07), (4.0, 16.0, 4.0), (4.0, 16.0, 2.384e-07), (-4.0, -16.0, 4.0), (-4.0, -16.0, -2.384e-07), (-8.0, -16.0, 4.0), (-8.0, -16.0, 2.384e-07), (0.0, -16.0, 4.0), (0.0, -16.0, -2.384e-07), (-4.0, -16.0, 4.0), (-4.0, -16.0, 2.384e-07), (4.0, -16.0, 4.0), (4.0, -16.0, -2.384e-07), (0.0, -16.0, 4.0), (0.0, -16.0, 2.384e-07), (8.0, -16.0, 4.0), (8.0, -16.0, -2.384e-07), (4.0, -16.0, 4.0), (4.0, -16.0, 2.384e-07), (-12.0, -4.0, 4.0), (-12.0, -4.0, 0.0), (-12.0, -3.278e-07, 4.0), (-12.0, -2.086e-07, 0.0), (-12.0, -1.5, 2.1), (-12.0, -2.5, 2.1), (-12.0, -2.5, 1.0), (-12.0, -1.5, 1.0), (-12.0, -1.5, 2.1), (-12.0, -1.5, 2.1), (-12.0, -2.5, 1.0), (-12.0, -1.5, 1.0), (-12.25, -2.5, 1.0), (-12.25, -1.5, 1.0), (-12.0, -2.5, 2.1), (-12.0, -2.5, 1.0), (-12.25, -2.5, 2.1), (-12.25, -2.5, 1.0), (-12.0, -2.5, 2.1), (-12.25, -1.5, 2.1), (-12.25, -2.5, 2.1), (-12.0, -1.5, 1.0), (-12.25, -1.5, 2.1), (-12.25, -1.5, 1.0), (-12.25, -4.0, 4.0), (-12.25, -4.0, 0.0), (-12.25, -2.98e-07, 4.0), (-12.25, -1.788e-07, 0.0), (-12.25, -1.5, 2.1), (-12.25, -2.5, 2.1), (-12.25, -2.5, 1.0), (-12.25, -1.5, 1.0), (-4.0, -8.0, 4.0), (-4.0, -8.0, 0.0), (-8.0, -8.0, 4.0), (-8.0, -8.0, -4.768e-07), (-6.5, -8.0, 2.1), (-5.5, -8.0, 2.1), (-5.5, -8.0, 1.0), (-6.5, -8.0, 1.0), (-6.5, -8.0, 2.1), (-6.5, -8.0, 2.1), (-5.5, -8.0, 1.0), (-6.5, -8.0, 1.0), (-5.5, -8.25, 1.0), (-6.5, -8.25, 1.0), (-5.5, -8.0, 2.1), (-5.5, -8.0, 1.0), (-5.5, -8.25, 2.1), (-5.5, -8.25, 1.0), (-5.5, -8.0, 2.1), (-6.5, -8.25, 2.1), (-5.5, -8.25, 2.1), (-6.5, -8.0, 1.0), (-6.5, -8.25, 2.1), (-6.5, -8.25, 1.0), (-4.0, -8.25, 4.0), (-4.0, -8.25, 0.0), (-8.0, -8.25, 4.0), (-8.0, -8.25, -4.768e-07), (-6.5, -8.25, 2.1), (-5.5, -8.25, 2.1), (-5.5, -8.25, 1.0), (-6.5, -8.25, 1.0), (8.0, -8.0, 4.0), (8.0, -8.0, 0.0), (4.0, -8.0, 4.0), (4.0, -8.0, -4.768e-07), (5.5, -8.0, 2.1), (6.5, -8.0, 2.1), (6.5, -8.0, 1.0), (5.5, -8.0, 1.0), (5.5, -8.0, 2.1), (5.5, -8.0, 2.1), (6.5, -8.0, 1.0), (5.5, -8.0, 1.0), (6.5, -8.25, 1.0), (5.5, -8.25, 1.0), (6.5, -8.0, 2.1), (6.5, -8.0, 1.0), (6.5, -8.25, 2.1), (6.5, -8.25, 1.0), (6.5, -8.0, 2.1), (5.5, -8.25, 2.1), (6.5, -8.25, 2.1), (5.5, -8.0, 1.0), (5.5, -8.25, 2.1), (5.5, -8.25, 1.0), (8.0, -8.25, 4.0), (8.0, -8.25, 0.0), (4.0, -8.25, 4.0), (4.0, -8.25, -4.768e-07), (5.5, -8.25, 2.1), (6.5, -8.25, 2.1), (6.5, -8.25, 1.0), (5.5, -8.25, 1.0), (-8.0, 8.0, 4.0), (-8.0, 8.0, 4.768e-07), (-4.0, 8.0, 4.0), (-4.0, 8.0, 0.0), (-5.5, 8.0, 2.1), (-6.5, 8.0, 2.1), (-6.5, 8.0, 1.0), (-5.5, 8.0, 1.0), (-5.5, 8.0, 2.1), (-5.5, 8.0, 2.1), (-6.5, 8.0, 1.0), (-5.5, 8.0, 1.0), (-6.5, 8.25, 1.0), (-5.5, 8.25, 1.0), (-6.5, 8.0, 2.1), (-6.5, 8.0, 1.0), (-6.5, 8.25, 2.1), (-6.5, 8.25, 1.0), (-6.5, 8.0, 2.1), (-5.5, 8.25, 2.1), (-6.5, 8.25, 2.1), (-5.5, 8.0, 1.0), (-5.5, 8.25, 2.1), (-5.5, 8.25, 1.0), (-8.0, 8.25, 4.0), (-8.0, 8.25, 4.768e-07), (-4.0, 8.25, 4.0), (-4.0, 8.25, 0.0), (-5.5, 8.25, 2.1), (-6.5, 8.25, 2.1), (-6.5, 8.25, 1.0), (-5.5, 8.25, 1.0), (-8.0, 11.75, 4.0), (-8.0, 11.75, -2.384e-07), (-4.0, 11.75, 4.0), (-4.0, 11.75, 2.384e-07), (-12.0, 11.75, 4.0), (-12.0, 11.75, -2.384e-07), (-8.0, 11.75, 4.0), (-8.0, 11.75, 2.384e-07), (-8.0, 8.0, 0.0), (-4.0, 8.0, 0.0), (-8.0, 12.0, 0.0), (-4.0, 12.0, 0.0), (-12.0, 8.0, 0.0), (-8.0, 8.0, 0.0), (-12.0, 12.0, 0.0), (-8.0, 12.0, 0.0), (-12.0, 8.0, 4.0), (-12.0, 8.0, -2.384e-07), (-12.0, 12.0, 4.0), (-12.0, 12.0, 2.384e-07), (-8.0, 8.25, 4.0), (-8.0, 8.25, -2.384e-07), (-12.0, 8.25, 4.0), (-12.0, 8.25, 2.384e-07)], [], [(0, 1, 3, 2), (4, 5, 7, 6), (8, 9, 11, 10), (12, 13, 15, 14), (16, 17, 19, 18), (20, 21, 23, 22), (24, 25, 27, 26), (28, 29, 31, 30), (32, 33, 35, 34), (36, 37, 39, 38), (40, 41, 43, 42), (44, 45, 47, 46), (48, 49, 51, 50), (52, 53, 55, 54), (56, 57, 59, 58), (60, 61, 63, 62), (64, 65, 67, 66), (68, 69, 71, 70), (72, 73, 75, 74), (76, 77, 79, 78), (80, 81, 83, 82), (84, 85, 87, 86), (88, 89, 91, 90), (92, 93, 95, 94), (96, 97, 99, 98), (100, 101, 103, 102), (104, 105, 107, 106), (108, 109, 111, 110), (112, 113, 115, 114), (116, 117, 119, 118), (120, 121, 123, 122), (124, 125, 127, 126), (128, 129, 131, 130), (132, 133, 135, 134), (136, 137, 139, 138), (140, 141, 143, 142), (144, 145, 147, 146), (148, 149, 151, 150), (152, 153, 155, 154), (156, 157, 159, 158), (160, 161, 163, 162), (164, 165, 167, 166), (168, 169, 171, 170), (172, 173, 175, 174), (176, 177, 179, 178), (180, 181, 183, 182), (184, 185, 187, 186), (188, 189, 191, 190), (192, 193, 195, 194), (196, 197, 199, 198), (200, 201, 203, 202), (204, 205, 207, 206), (208, 209, 211, 210), (212, 214, 215, 213), (216, 218, 219, 217), (220, 222, 223, 221), (224, 225, 227, 226), (228, 229, 231, 230), (232, 233, 235, 234), (236, 237, 239, 238), (240, 241, 243, 242), (244, 245, 247, 246), (248, 250, 251, 249), (252, 254, 255, 253), (256, 257, 259, 258), (260, 262, 263, 261), (264, 266, 267, 265), (268, 270, 271, 269), (272, 274, 275, 273), (276, 277, 279, 278), (280, 281, 283, 282), (284, 285, 287, 286), (288, 289, 291, 290), (295, 293, 292, 294), (296, 297, 299, 298), (300, 301, 303, 302), (304, 305, 307, 306), (308, 309, 311, 310), (312, 313, 315, 314), (316, 317, 319, 318), (320, 321, 323, 322), (324, 326, 327, 325), (328, 330, 331, 329), (332, 333, 335, 334), (336, 337, 339, 338), (340, 341, 343, 342), (344, 345, 347, 346), (353, 352, 350, 348), (354, 353, 348, 349), (355, 354, 349, 351), (352, 355, 351, 350), (358, 359, 361, 360), (357, 366, 368, 367), (362, 363, 365, 364), (369, 356, 370, 371), (377, 372, 374, 376), (378, 373, 372, 377), (379, 375, 373, 378), (376, 374, 375, 379), (385, 384, 382, 380), (386, 385, 380, 381), (387, 386, 381, 383), (384, 387, 383, 382), (390, 391, 393, 392), (389, 398, 400, 399), (394, 395, 397, 396), (401, 388, 402, 403), (409, 404, 406, 408), (410, 405, 404, 409), (411, 407, 405, 410), (408, 406, 407, 411), (417, 416, 414, 412), (418, 417, 412, 413), (419, 418, 413, 415), (416, 419, 415, 414), (422, 423, 425, 424), (421, 430, 432, 431), (426, 427, 429, 428), (433, 420, 434, 435), (441, 436, 438, 440), (442, 437, 436, 441), (443, 439, 437, 442), (440, 438, 439, 443), (449, 448, 446, 444), (450, 449, 444, 445), (451, 450, 445, 447), (448, 451, 447, 446), (454, 455, 457, 456), (453, 462, 464, 463), (458, 459, 461, 460), (465, 452, 466, 467), (473, 468, 470, 472), (474, 469, 468, 473), (475, 471, 469, 474), (472, 470, 471, 475), (476, 477, 479, 478), (480, 481, 483, 482), (484, 485, 487, 486), (488, 489, 491, 490), (492, 493, 495, 494), (496, 497, 499, 498)])
_uv = me_g_mockup.uv_layers.new(name='UVMap')
_uv.uv.foreach_set('vector', [1.0, 1.0, 2.0, 1.0, 2.0, 2.0, 1.0, 2.0, 1.0, 1.0, 2.0, 1.0, 2.0, 2.0, 1.0, 2.0, 1.0, 1.0, 2.0, 1.0, 2.0, 2.0, 1.0, 2.0, 1.0, 1.0, 2.0, 1.0, 2.0, 2.0, 1.0, 2.0, 1.0, 1.0, 2.0, 1.0, 2.0, 2.0, 1.0, 2.0, 1.0, 1.0, 2.0, 1.0, 2.0, 2.0, 1.0, 2.0, 1.0, 1.0, 2.0, 1.0, 2.0, 2.0, 1.0, 2.0, 1.0, 1.0, 2.0, 1.0, 2.0, 2.0, 1.0, 2.0, 1.0, 1.0, 2.0, 1.0, 2.0, 2.0, 1.0, 2.0, 1.0, 1.0, 2.0, 1.0, 2.0, 2.0, 1.0, 2.0, 1.0, 1.0, 2.0, 1.0, 2.0, 2.0, 1.0, 2.0, 1.0, 1.0, 2.0, 1.0, 2.0, 2.0, 1.0, 2.0, 1.0, 1.0, 2.0, 1.0, 2.0, 2.0, 1.0, 2.0, 1.0, 1.0, 2.0, 1.0, 2.0, 2.0, 1.0, 2.0, 1.0, 1.0, 2.0, 1.0, 2.0, 2.0, 1.0, 2.0, 1.0, 1.0, 2.0, 1.0, 2.0, 2.0, 1.0, 2.0, 1.0, 1.0, 2.0, 1.0, 2.0, 2.0, 1.0, 2.0, 1.0, 1.0, 2.0, 1.0, 2.0, 2.0, 1.0, 2.0, 1.0, 1.0, 2.0, 1.0, 2.0, 2.0, 1.0, 2.0, 1.0, 1.0, 2.0, 1.0, 2.0, 2.0, 1.0, 2.0, 1.0, 1.0, 2.0, 1.0, 2.0, 2.0, 1.0, 2.0, 1.0, 1.0, 2.0, 1.0, 2.0, 2.0, 1.0, 2.0, 1.0, 1.0, 2.0, 1.0, 2.0, 2.0, 1.0, 2.0, 1.0, 1.0, 2.0, 1.0, 2.0, 2.0, 1.0, 2.0, 1.0, 1.0, 2.0, 1.0, 2.0, 2.0, 1.0, 2.0, 1.0, 1.0, 2.0, 1.0, 2.0, 2.0, 1.0, 2.0, 1.0, 1.0, 2.0, 1.0, 2.0, 2.0, 1.0, 2.0, 1.0, 1.0, 2.0, 1.0, 2.0, 2.0, 1.0, 2.0, 1.0, 1.0, 2.0, 1.0, 2.0, 2.0, 1.0, 2.0, 1.0, 1.0, 2.0, 1.0, 2.0, 2.0, 1.0, 2.0, 1.0, 1.0, 2.0, 1.0, 2.0, 2.0, 1.0, 2.0, 1.0, 1.0, 2.0, 1.0, 2.0, 2.0, 1.0, 2.0, 1.0, 1.0, 2.0, 1.0, 2.0, 2.0, 1.0, 2.0, 1.0, 1.0, 2.0, 1.0, 2.0, 2.0, 1.0, 2.0, 1.0, 1.0, 2.0, 1.0, 2.0, 2.0, 1.0, 2.0, 1.0, 1.0, 2.0, 1.0, 2.0, 2.0, 1.0, 2.0, 1.0, 1.0, 2.0, 1.0, 2.0, 2.0, 1.0, 2.0, 1.0, 1.0, 2.0, 1.0, 2.0, 2.0, 1.0, 2.0, 1.0, 1.0, 2.0, 1.0, 2.0, 2.0, 1.0, 2.0, 1.0, 1.0, 2.0, 1.0, 2.0, 2.0, 1.0, 2.0, 1.0, 1.0, 2.0, 1.0, 2.0, 2.0, 1.0, 2.0, 1.0, 1.0, 1.5, 1.0, 1.5, 2.0, 1.0, 2.0, 1.0, 1.0, 1.5, 1.0, 1.5, 2.0, 1.0, 2.0, 1.0, 1.0, 1.0, -5.96e-08, 2.0, 5.96e-08, 2.0, 1.0, 1.0, 1.0, 1.0, -5.96e-08, 2.0, 5.96e-08, 2.0, 1.0, 1.0, 1.0, 1.0, -5.96e-08, 2.0, 5.96e-08, 2.0, 1.0, 1.0, 1.0, 1.0, -5.96e-08, 2.0, 5.96e-08, 2.0, 1.0, 1.0, 1.0, 1.0, -5.96e-08, 2.0, 5.96e-08, 2.0, 1.0, 1.0, 1.0, 1.0, -5.96e-08, 2.0, 5.96e-08, 2.0, 1.0, 1.0, 1.0, 1.0, -5.96e-08, 2.0, 5.96e-08, 2.0, 1.0, 1.0, 1.0, 1.0, -5.96e-08, 0.0, 5.96e-08, 0.0, 1.0, 1.0, 1.0, 1.0, -5.96e-08, 2.0, 5.96e-08, 2.0, 1.0, 1.0, 1.0, 1.0, -5.96e-08, 2.0, 5.96e-08, 2.0, 1.0, 1.0, 1.0, 2.0, 1.0, 2.0, 5.96e-08, 1.0, -5.96e-08, 1.0, 1.0, 2.0, 1.0, 2.0, 5.96e-08, 1.0, -5.96e-08, 1.0, 1.0, 2.0, 1.0, 2.0, 5.96e-08, 1.0, -5.96e-08, 1.0, 1.0, 1.0, -5.96e-08, 2.0, 5.96e-08, 2.0, 1.0, 1.0, 1.0, 1.0, -5.96e-08, 0.0, 5.96e-08, 0.0, 1.0, 1.0, 1.0, 1.0, -5.96e-08, 0.0, 5.96e-08, 0.0, 1.0, 1.0, 1.0, 1.0, -5.96e-08, 0.0, 5.96e-08, 0.0, 1.0, 1.0, 1.0, 1.0, -5.96e-08, 0.0, 5.96e-08, 0.0, 1.0, 0.5, 1.0, 0.5, -5.96e-08, 0.0, 5.96e-08, 0.0, 1.0, 1.0, 1.0, 2.0, 1.0, 2.0, 5.96e-08, 1.0, -5.96e-08, 1.0, 1.0, 2.0, 1.0, 2.0, 5.96e-08, 1.0, -5.96e-08, 1.0, 1.0, 1.0, -5.96e-08, 1.5, 5.96e-08, 1.5, 1.0, 1.0, 1.0, 2.0, 1.0, 2.0, 5.96e-08, 1.0, -5.96e-08, 1.0, 1.0, 2.0, 1.0, 2.0, 5.96e-08, 1.0, -5.96e-08, 1.0, 1.0, 2.0, 1.0, 2.0, 5.96e-08, 1.0, -5.96e-08, 1.0, 1.0, 2.0, 1.0, 2.0, 5.96e-08, 1.0, -5.96e-08, 1.0, 1.0, 1.0, -5.96e-08, 2.0, 5.96e-08, 2.0, 1.0, 1.0, 1.0, 1.0, -5.96e-08, 2.0, 5.96e-08, 2.0, 1.0, 1.0, 1.0, 1.0, -5.96e-08, 2.0, 5.96e-08, 2.0, 1.0, 1.0, 1.0, 1.0, -5.96e-08, 2.0, 5.96e-08, 2.0, 1.0, 1.0, 1.0, 2.0, 1.0, 2.0, 5.96e-08, 1.0, -5.96e-08, 1.0, 1.0, 1.0, -5.96e-08, 2.0, 5.96e-08, 2.0, 1.0, 1.0, 1.0, 1.0, -5.96e-08, 2.0, 5.96e-08, 2.0, 1.0, 1.0, 1.0, 1.0, -5.96e-08, 2.0, 5.96e-08, 2.0, 1.0, 1.0, 1.0, 1.0, -5.96e-08, 2.0, 5.96e-08, 2.0, 1.0, 1.0, 1.0, 1.0, -5.96e-08, 2.0, 5.96e-08, 2.0, 1.0, 1.0, 1.0, 1.0, -5.96e-08, 0.0, 5.96e-08, 0.0, 1.0, 1.0, 1.0, 1.0, -5.96e-08, 0.0, 5.96e-08, 0.0, 1.0, 1.0, 1.0, 2.0, 1.0, 2.0, 5.96e-08, 1.0, -5.96e-08, 1.0, 1.0, 2.0, 1.0, 2.0, 5.96e-08, 1.0, -5.96e-08, 1.0, 1.0, 1.0, -5.96e-08, 0.0, 5.96e-08, 0.0, 1.0, 1.0, 1.0, 1.0, -5.96e-08, 0.0, 5.96e-08, 0.0, 1.0, 1.0, 1.0, 1.0, -5.96e-08, 0.0, 5.96e-08, 0.0, 1.0, 1.0, 1.0, 1.0, -5.96e-08, 0.0, 5.96e-08, 0.0, 1.0, 1.375, 0.525, 1.625, 0.525, 2.0, 1.0, 1.0, 1.0, 1.375, 1.25, 1.375, 1.525, 1.0, 2.0, 1.0, 1.0, 0.625, 1.25, 0.375, 1.25, 0.0, 1.0, 1.0, 1.0, 0.625, 0.525, 0.625, 0.25, 1.0, 0.0, 1.0, 1.0, 1.0, 1.375, 1.0, 1.625, 0.9375, 1.625, 0.9375, 1.375, 1.0, 0.625, 1.0, 0.375, 0.9375, 0.375, 0.9375, 0.625, 1.0, 0.525, 1.0, 0.25, 0.9375, 0.25, 0.9375, 0.525, 1.0, 1.25, 1.0, 1.525, 0.9375, 1.525, 0.9375, 1.25, 1.375, 0.525, 1.0, 1.0, 2.0, 1.0, 1.625, 0.525, 1.375, 1.25, 1.0, 1.0, 1.0, 2.0, 1.375, 1.525, 0.625, 1.25, 1.0, 1.0, 0.0, 1.0, 0.375, 1.25, 0.625, 0.525, 1.0, 1.0, 1.0, 0.0, 0.625, 0.25, 0.625, 0.525, 0.375, 0.525, -2.384e-07, 1.0, 1.0, 1.0, 0.625, 1.25, 0.625, 1.525, 1.0, 2.0, 1.0, 1.0, 1.375, 1.25, 1.625, 1.25, 2.0, 1.0, 1.0, 1.0, 1.375, 0.525, 1.375, 0.25, 1.0, -1.192e-07, 1.0, 1.0, 0.625, 1.0, 0.375, 1.0, 0.375, 0.9375, 0.625, 0.9375, 1.375, 1.0, 1.625, 1.0, 1.625, 0.9375, 1.375, 0.9375, 1.0, 0.525, 1.0, 0.25, 0.9375, 0.25, 0.9375, 0.525, 1.0, 1.25, 1.0, 1.525, 0.9375, 1.525, 0.9375, 1.25, 0.625, 0.525, 1.0, 1.0, -2.384e-07, 1.0, 0.375, 0.525, 0.625, 1.25, 1.0, 1.0, 1.0, 2.0, 0.625, 1.525, 1.375, 1.25, 1.0, 1.0, 2.0, 1.0, 1.625, 1.25, 1.375, 0.525, 1.0, 1.0, 1.0, -1.192e-07, 1.375, 0.25, 0.625, 0.525, 0.375, 0.525, -2.384e-07, 1.0, 1.0, 1.0, 0.625, 1.25, 0.625, 1.525, 1.0, 2.0, 1.0, 1.0, 1.375, 1.25, 1.625, 1.25, 2.0, 1.0, 1.0, 1.0, 1.375, 0.525, 1.375, 0.25, 1.0, -1.192e-07, 1.0, 1.0, 0.625, 1.0, 0.375, 1.0, 0.375, 0.9375, 0.625, 0.9375, 1.375, 1.0, 1.625, 1.0, 1.625, 0.9375, 1.375, 0.9375, 1.0, 0.525, 1.0, 0.25, 0.9375, 0.25, 0.9375, 0.525, 1.0, 1.25, 1.0, 1.525, 0.9375, 1.525, 0.9375, 1.25, 0.625, 0.525, 1.0, 1.0, -2.384e-07, 1.0, 0.375, 0.525, 0.625, 1.25, 1.0, 1.0, 1.0, 2.0, 0.625, 1.525, 1.375, 1.25, 1.0, 1.0, 2.0, 1.0, 1.625, 1.25, 1.375, 0.525, 1.0, 1.0, 1.0, -1.192e-07, 1.375, 0.25, 1.375, 0.525, 1.625, 0.525, 2.0, 1.0, 1.0, 1.0, 1.375, 1.25, 1.375, 1.525, 1.0, 2.0, 1.0, 1.0, 0.625, 1.25, 0.375, 1.25, 4.768e-07, 1.0, 1.0, 1.0, 0.625, 0.525, 0.625, 0.25, 1.0, 0.0, 1.0, 1.0, 1.375, 1.0, 1.625, 1.0, 1.625, 1.063, 1.375, 1.062, 0.625, 1.0, 0.375, 1.0, 0.375, 1.062, 0.625, 1.063, 1.0, 0.525, 1.0, 0.25, 1.062, 0.25, 1.062, 0.525, 1.0, 1.25, 1.0, 1.525, 1.063, 1.525, 1.063, 1.25, 1.375, 0.525, 1.0, 1.0, 2.0, 1.0, 1.625, 0.525, 1.375, 1.25, 1.0, 1.0, 1.0, 2.0, 1.375, 1.525, 0.625, 1.25, 1.0, 1.0, 4.768e-07, 1.0, 0.375, 1.25, 0.625, 0.525, 1.0, 1.0, 1.0, 0.0, 0.625, 0.25, 1.0, 1.0, 1.0, -5.96e-08, 2.0, 5.96e-08, 2.0, 1.0, 1.0, 1.0, 1.0, -5.96e-08, 2.0, 5.96e-08, 2.0, 1.0, 1.0, 1.0, 2.0, 1.0, 2.0, 2.0, 1.0, 2.0, 1.0, 1.0, 2.0, 1.0, 2.0, 2.0, 1.0, 2.0, 1.0, 1.0, 1.0, -5.96e-08, 2.0, 5.96e-08, 2.0, 1.0, 1.0, 1.0, 1.0, -5.96e-08, 0.0, 5.96e-08, 0.0, 1.0])
me_g_mockup.materials.append(mat_mkp)
me_g_mockup.use_remesh_preserve_volume = False
me_g_mockup.use_remesh_preserve_attributes = False
me_g_mockup.use_mirror_vertex_groups = False
me_g_mockup.update()

# ---- objects
ob_co_culling = bpy.data.objects.new('co_culling', me_co_culling)
ob_c_box_043 = bpy.data.objects.new('c_box_043', me_c_box_043)
ob_c_box_042 = bpy.data.objects.new('c_box_042', me_c_box_042)
ob_c_box_041 = bpy.data.objects.new('c_box_041', me_c_box_041)
ob_c_box_040 = bpy.data.objects.new('c_box_040', me_c_box_040)
ob_c_box_039 = bpy.data.objects.new('c_box_039', me_c_box_039)
ob_c_box_038 = bpy.data.objects.new('c_box_038', me_c_box_038)
ob_c_box_037 = bpy.data.objects.new('c_box_037', me_c_box_037)
ob_c_box_036 = bpy.data.objects.new('c_box_036', me_c_box_036)
ob_c_box_035 = bpy.data.objects.new('c_box_035', me_c_box_035)
ob_c_box_034 = bpy.data.objects.new('c_box_034', me_c_box_034)
ob_c_box_033 = bpy.data.objects.new('c_box_033', me_c_box_033)
ob_c_box_032 = bpy.data.objects.new('c_box_032', me_c_box_032)
ob_c_box_031 = bpy.data.objects.new('c_box_031', me_c_box_031)
ob_c_box_030 = bpy.data.objects.new('c_box_030', me_c_box_030)
ob_c_box_029 = bpy.data.objects.new('c_box_029', me_c_box_029)
ob_c_box_028 = bpy.data.objects.new('c_box_028', me_c_box_028)
ob_c_box_027 = bpy.data.objects.new('c_box_027', me_c_box_027)
ob_c_box_026 = bpy.data.objects.new('c_box_026', me_c_box_026)
ob_c_box_025 = bpy.data.objects.new('c_box_025', me_c_box_025)
ob_c_box_024 = bpy.data.objects.new('c_box_024', me_c_box_024)
ob_c_box_023 = bpy.data.objects.new('c_box_023', me_c_box_023)
ob_c_box_022 = bpy.data.objects.new('c_box_022', me_c_box_022)
ob_c_box_021 = bpy.data.objects.new('c_box_021', me_c_box_021)
ob_c_box_020 = bpy.data.objects.new('c_box_020', me_c_box_020)
ob_c_box_019 = bpy.data.objects.new('c_box_019', me_c_box_019)
ob_c_box_018 = bpy.data.objects.new('c_box_018', me_c_box_018)
ob_c_box_017 = bpy.data.objects.new('c_box_017', me_c_box_017)
ob_c_box_016 = bpy.data.objects.new('c_box_016', me_c_box_016)
ob_c_box_015 = bpy.data.objects.new('c_box_015', me_c_box_015)
ob_c_box_014 = bpy.data.objects.new('c_box_014', me_c_box_014)
ob_c_box_013 = bpy.data.objects.new('c_box_013', me_c_box_013)
ob_c_box_012 = bpy.data.objects.new('c_box_012', me_c_box_012)
ob_c_box_011 = bpy.data.objects.new('c_box_011', me_c_box_011)
ob_c_box_010 = bpy.data.objects.new('c_box_010', me_c_box_010)
ob_c_box_009 = bpy.data.objects.new('c_box_009', me_c_box_009)
ob_c_box_008 = bpy.data.objects.new('c_box_008', me_c_box_008)
ob_c_box_007 = bpy.data.objects.new('c_box_007', me_c_box_007)
ob_c_box_006 = bpy.data.objects.new('c_box_006', me_c_box_006)
ob_c_box_005 = bpy.data.objects.new('c_box_005', me_c_box_005)
ob_c_box_004 = bpy.data.objects.new('c_box_004', me_c_box_004)
ob_c_box_003 = bpy.data.objects.new('c_box_003', me_c_box_003)
ob_c_box_002 = bpy.data.objects.new('c_box_002', me_c_box_002)
ob_c_box_001 = bpy.data.objects.new('c_box_001', me_c_box_001)
ob_g_mockup = bpy.data.objects.new('g_mockup', me_g_mockup)

# ---- transforms, parenting, visibility, modifiers, constraints
ob_co_culling.location = (0.0, 0.0, 0.0)
ob_co_culling.lineart.crease_threshold = 0.0
ob_c_box_043.location = (14.0, -1.907e-06, 0.0)
ob_c_box_043.rotation_euler = (0.0, -0.0, -3.142)
ob_c_box_043.lineart.crease_threshold = 0.0
ob_c_box_042.location = (8.0, -8.0, 0.0)
ob_c_box_042.rotation_euler = (0.0, -0.0, -3.142)
ob_c_box_042.lineart.crease_threshold = 0.0
ob_c_box_041.location = (-12.0, -1.907e-06, 0.0)
ob_c_box_041.rotation_euler = (0.0, -0.0, -3.142)
ob_c_box_041.lineart.crease_threshold = 0.0
ob_c_box_040.location = (12.0, 16.0, 0.0)
ob_c_box_040.rotation_euler = (0.0, -0.0, -3.142)
ob_c_box_040.lineart.crease_threshold = 0.0
ob_c_box_039.location = (-12.0, -4.0, -1.036e-06)
ob_c_box_039.rotation_euler = (6.706e-08, 5.215e-08, 7.854)
ob_c_box_039.lineart.crease_threshold = 0.0
ob_c_box_038.location = (-12.0, -1.5, -1.106e-06)
ob_c_box_038.rotation_euler = (6.706e-08, 5.215e-08, 7.854)
ob_c_box_038.lineart.crease_threshold = 0.0
ob_c_box_037.location = (-12.0, -2.5, -1.054e-06)
ob_c_box_037.rotation_euler = (6.706e-08, 5.215e-08, 7.854)
ob_c_box_037.lineart.crease_threshold = 0.0
ob_c_box_036.location = (-12.0, -2.5, 2.1)
ob_c_box_036.rotation_euler = (6.706e-08, 5.215e-08, 7.854)
ob_c_box_036.lineart.crease_threshold = 0.0
ob_c_box_035.location = (6.5, -8.0, 2.1)
ob_c_box_035.rotation_euler = (1.192e-07, -1.49e-08, 9.425)
ob_c_box_035.lineart.crease_threshold = 0.0
ob_c_box_034.location = (6.5, -8.0, -1.17e-06)
ob_c_box_034.rotation_euler = (1.192e-07, -1.49e-08, 9.425)
ob_c_box_034.lineart.crease_threshold = 0.0
ob_c_box_033.location = (5.5, -8.0, -1.155e-06)
ob_c_box_033.rotation_euler = (1.192e-07, -1.49e-08, 9.425)
ob_c_box_033.lineart.crease_threshold = 0.0
ob_c_box_032.location = (8.0, -8.0, -1.252e-06)
ob_c_box_032.rotation_euler = (1.192e-07, -1.49e-08, 9.425)
ob_c_box_032.lineart.crease_threshold = 0.0
ob_c_box_031.location = (-4.0, -8.0, -1.252e-06)
ob_c_box_031.rotation_euler = (1.192e-07, -1.49e-08, 9.425)
ob_c_box_031.lineart.crease_threshold = 0.0
ob_c_box_030.location = (-6.5, -8.0, -1.155e-06)
ob_c_box_030.rotation_euler = (1.192e-07, -1.49e-08, 9.425)
ob_c_box_030.lineart.crease_threshold = 0.0
ob_c_box_029.location = (-5.5, -8.0, -1.17e-06)
ob_c_box_029.rotation_euler = (1.192e-07, -1.49e-08, 9.425)
ob_c_box_029.lineart.crease_threshold = 0.0
ob_c_box_028.location = (-5.5, -8.0, 2.1)
ob_c_box_028.rotation_euler = (1.192e-07, -1.49e-08, 9.425)
ob_c_box_028.lineart.crease_threshold = 0.0
ob_c_box_027.location = (-6.5, 8.0, 2.1)
ob_c_box_027.lineart.crease_threshold = 0.0
ob_c_box_026.location = (-6.5, 8.0, 0.0)
ob_c_box_026.lineart.crease_threshold = 0.0
ob_c_box_025.location = (-5.5, 8.0, 0.0)
ob_c_box_025.lineart.crease_threshold = 0.0
ob_c_box_024.location = (8.0, -8.0, 0.0)
ob_c_box_024.rotation_euler = (0.0, -0.0, -1.571)
ob_c_box_024.lineart.crease_threshold = 0.0
ob_c_box_023.location = (4.0, -12.0, 0.0)
ob_c_box_023.rotation_euler = (0.0, 0.0, -4.712)
ob_c_box_023.lineart.crease_threshold = 0.0
ob_c_box_022.location = (-4.0, -8.0, 0.0)
ob_c_box_022.rotation_euler = (0.0, 0.0, -1.571)
ob_c_box_022.lineart.crease_threshold = 0.0
ob_c_box_021.location = (-16.0, -4.0, 0.0)
ob_c_box_021.rotation_euler = (0.0, 0.0, -1.571)
ob_c_box_021.lineart.crease_threshold = 0.0
ob_c_box_020.location = (-12.0, -4.0, 0.0)
ob_c_box_020.rotation_euler = (0.0, -0.0, -3.142)
ob_c_box_020.lineart.crease_threshold = 0.0
ob_c_box_019.location = (-20.0, 1.788e-06, 0.0)
ob_c_box_019.rotation_euler = (0.0, -0.0, -6.283)
ob_c_box_019.lineart.crease_threshold = 0.0
ob_c_box_018.location = (-20.0, -8.0, 0.0)
ob_c_box_018.rotation_euler = (0.0, 0.0, -4.712)
ob_c_box_018.lineart.crease_threshold = 0.0
ob_c_box_017.location = (-4.0, 12.0, 0.0)
ob_c_box_017.rotation_euler = (0.0, -0.0, 3.142)
ob_c_box_017.lineart.crease_threshold = 0.0
ob_c_box_016.location = (-4.0, 8.0, 0.0)
ob_c_box_016.rotation_euler = (0.0, -0.0, 1.571)
ob_c_box_016.lineart.crease_threshold = 0.0
ob_c_box_015.location = (-12.0, 8.0, 0.0)
ob_c_box_015.lineart.crease_threshold = 0.0
ob_c_box_014.location = (8.0, 8.0, 0.0)
ob_c_box_014.rotation_euler = (0.0, 0.0, -4.712)
ob_c_box_014.lineart.crease_threshold = 0.0
_vg = ob_c_box_014.vertex_groups.new(name='Group')
ob_c_box_013.location = (-12.0, -9.537e-07, 0.0)
ob_c_box_013.rotation_euler = (0.0, 0.0, -4.712)
ob_c_box_013.lineart.crease_threshold = 0.0
ob_c_box_012.location = (-12.0, -8.0, 0.0)
ob_c_box_012.rotation_euler = (0.0, 0.0, -4.712)
ob_c_box_012.lineart.crease_threshold = 0.0
ob_c_box_011.location = (-8.0, -16.0, 0.0)
ob_c_box_011.rotation_euler = (0.0, 0.0, -4.712)
ob_c_box_011.lineart.crease_threshold = 0.0
ob_c_box_010.location = (8.0, -16.0, 0.0)
ob_c_box_010.rotation_euler = (0.0, -0.0, -3.142)
ob_c_box_010.lineart.crease_threshold = 0.0
ob_c_box_009.location = (-8.0, -8.0, 0.0)
ob_c_box_009.rotation_euler = (0.0, -0.0, -3.142)
ob_c_box_009.lineart.crease_threshold = 0.0
ob_c_box_008.location = (4.0, -8.0, 0.0)
ob_c_box_008.rotation_euler = (0.0, -0.0, -3.142)
ob_c_box_008.lineart.crease_threshold = 0.0
ob_c_box_007.location = (14.0, -8.0, 0.0)
ob_c_box_007.rotation_euler = (0.0, -0.0, -3.142)
ob_c_box_007.lineart.crease_threshold = 0.0
ob_c_box_006.location = (12.0, 0.0, 0.0)
ob_c_box_006.lineart.crease_threshold = 0.0
ob_c_box_005.location = (14.0, 0.0, 0.0)
ob_c_box_005.rotation_euler = (0.0, -0.0, -1.571)
ob_c_box_005.lineart.crease_threshold = 0.0
ob_c_box_004.location = (4.0, 16.0, 0.0)
ob_c_box_004.rotation_euler = (0.0, -0.0, -1.571)
ob_c_box_004.lineart.crease_threshold = 0.0
ob_c_box_003.location = (12.0, 16.0, 0.0)
ob_c_box_003.rotation_euler = (0.0, -0.0, -1.571)
ob_c_box_003.lineart.crease_threshold = 0.0
ob_c_box_002.location = (-12.0, 16.0, 0.0)
ob_c_box_002.lineart.crease_threshold = 0.0
ob_c_box_001.location = (4.0, 8.0, 0.0)
ob_c_box_001.lineart.crease_threshold = 0.0
ob_g_mockup.location = (0.0, 0.0, 0.0)
ob_g_mockup.lineart.crease_threshold = 0.0

# ---- collection membership
col_collection_1.objects.link(ob_co_culling)
col_collection_1.objects.link(ob_c_box_043)
col_collection_1.objects.link(ob_c_box_042)
col_collection_1.objects.link(ob_c_box_041)
col_collection_1.objects.link(ob_c_box_040)
col_collection_1.objects.link(ob_c_box_039)
col_collection_1.objects.link(ob_c_box_038)
col_collection_1.objects.link(ob_c_box_037)
col_collection_1.objects.link(ob_c_box_036)
col_collection_1.objects.link(ob_c_box_035)
col_collection_1.objects.link(ob_c_box_034)
col_collection_1.objects.link(ob_c_box_033)
col_collection_1.objects.link(ob_c_box_032)
col_collection_1.objects.link(ob_c_box_031)
col_collection_1.objects.link(ob_c_box_030)
col_collection_1.objects.link(ob_c_box_029)
col_collection_1.objects.link(ob_c_box_028)
col_collection_1.objects.link(ob_c_box_027)
col_collection_1.objects.link(ob_c_box_026)
col_collection_1.objects.link(ob_c_box_025)
col_collection_1.objects.link(ob_c_box_024)
col_collection_1.objects.link(ob_c_box_023)
col_collection_1.objects.link(ob_c_box_022)
col_collection_1.objects.link(ob_c_box_021)
col_collection_1.objects.link(ob_c_box_020)
col_collection_1.objects.link(ob_c_box_019)
col_collection_1.objects.link(ob_c_box_018)
col_collection_1.objects.link(ob_c_box_017)
col_collection_1.objects.link(ob_c_box_016)
col_collection_1.objects.link(ob_c_box_015)
col_collection_1.objects.link(ob_c_box_014)
col_collection_1.objects.link(ob_c_box_013)
col_collection_1.objects.link(ob_c_box_012)
col_collection_1.objects.link(ob_c_box_011)
col_collection_1.objects.link(ob_c_box_010)
col_collection_1.objects.link(ob_c_box_009)
col_collection_1.objects.link(ob_c_box_008)
col_collection_1.objects.link(ob_c_box_007)
col_collection_1.objects.link(ob_c_box_006)
col_collection_1.objects.link(ob_c_box_005)
col_collection_1.objects.link(ob_c_box_004)
col_collection_1.objects.link(ob_c_box_003)
col_collection_1.objects.link(ob_c_box_002)
col_collection_1.objects.link(ob_c_box_001)
col_collection_1.objects.link(ob_g_mockup)

# ---- scene / render settings (as saved in the file)
scene.frame_start = 1; scene.frame_end = 250; scene.frame_set(1)
scene.render.engine = 'BLENDER_EEVEE_NEXT'
scene.render.resolution_percentage = 50
scene.render.dither_intensity = 0.0
scene.cycles.use_denoising = False
scene.cycles.samples = 128
scene.cycles.sampling_pattern = 'TABULATED_SOBOL'
scene.cycles.use_adaptive_sampling = False
scene.cycles.use_light_tree = False
scene.cycles.blur_glossy = 0.0
scene.cycles.sample_clamp_indirect = 0.0
scene.view_settings.view_transform = 'Standard'
bpy.context.view_layer.update()

# ---- added for rendering (the .blend has no active camera and no usable light): camera, sun
cam_auto = bpy.data.cameras.new('AutoCamera')
cam_auto.lens = 50.0
cam_auto.sensor_width = 36.0
cam_auto.clip_end = 1000.0
ob_auto_camera = bpy.data.objects.new('AutoCamera', cam_auto)
scene.collection.objects.link(ob_auto_camera)
ob_auto_camera.location = (43.1501, -55.3801, 38.9201)
ob_auto_camera.rotation_euler = (1.09748, -7.21219e-08, 0.694738)
scene.camera = ob_auto_camera
light_auto_sun = bpy.data.lights.new('AutoSun', 'SUN')
light_auto_sun.energy = 3.0
light_auto_sun.angle = 0.0523599
ob_auto_sun = bpy.data.objects.new('AutoSun', light_auto_sun)
scene.collection.objects.link(ob_auto_sun)
ob_auto_sun.rotation_euler = (0.872665, 0.174533, 0.523599)
bpy.context.view_layer.update()
